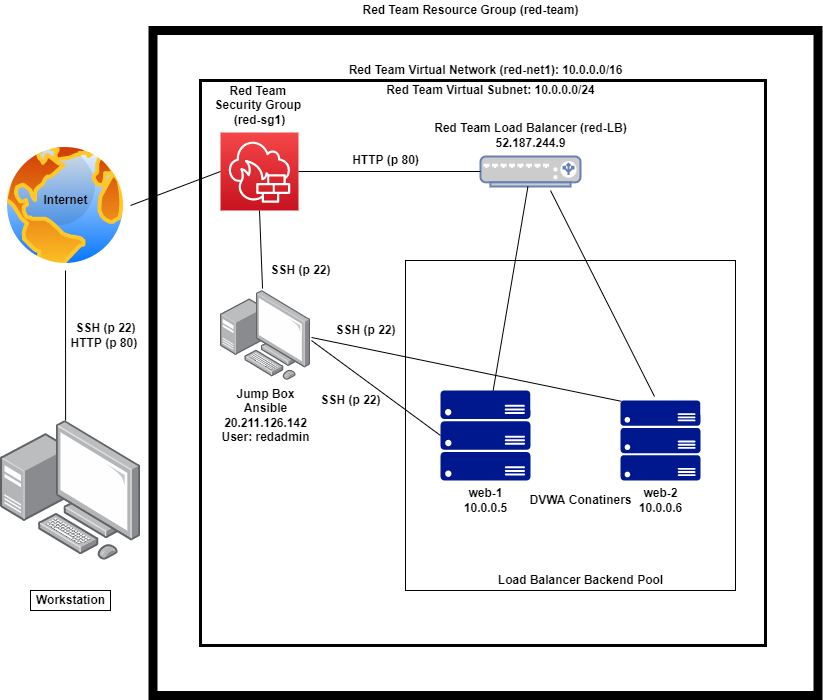

The diagram above was exported from draw.io. Its source (the exported page's mxGraphModel, read from the mxfile embedded in the PNG):
<mxGraphModel dx="1422" dy="794" grid="1" gridSize="10" guides="1" tooltips="1" connect="1" arrows="1" fold="1" page="1" pageScale="1" pageWidth="850" pageHeight="1100" math="0" shadow="0">
  <root>
    <mxCell id="0" />
    <mxCell id="1" parent="0" />
    <mxCell id="x9J0HstfiwLUi-zDQZsw-7" value="" style="whiteSpace=wrap;html=1;aspect=fixed;strokeColor=#000000;strokeWidth=9;" parent="1" vertex="1">
      <mxGeometry x="172.5" y="80" width="665" height="665" as="geometry" />
    </mxCell>
    <mxCell id="x9J0HstfiwLUi-zDQZsw-4" value="" style="whiteSpace=wrap;html=1;aspect=fixed;strokeWidth=3;" parent="1" vertex="1">
      <mxGeometry x="220" y="130" width="565" height="565" as="geometry" />
    </mxCell>
    <mxCell id="igYwIQcyI52XU959-zAk-19" value="" style="whiteSpace=wrap;html=1;aspect=fixed;" parent="1" vertex="1">
      <mxGeometry x="425" y="310" width="330" height="330" as="geometry" />
    </mxCell>
    <mxCell id="6MpKX3LuvfxbWYNLk2vA-1" value="" style="aspect=fixed;perimeter=ellipsePerimeter;html=1;align=center;shadow=0;dashed=0;spacingTop=3;image;image=img/lib/active_directory/internet_globe.svg;" parent="1" vertex="1">
      <mxGeometry x="20" y="190" width="130" height="130" as="geometry" />
    </mxCell>
    <mxCell id="6MpKX3LuvfxbWYNLk2vA-2" value="" style="sketch=0;points=[[0,0,0],[0.25,0,0],[0.5,0,0],[0.75,0,0],[1,0,0],[0,1,0],[0.25,1,0],[0.5,1,0],[0.75,1,0],[1,1,0],[0,0.25,0],[0,0.5,0],[0,0.75,0],[1,0.25,0],[1,0.5,0],[1,0.75,0]];outlineConnect=0;fontColor=#232F3E;gradientColor=#F54749;gradientDirection=north;fillColor=#C7131F;strokeColor=#ffffff;dashed=0;verticalLabelPosition=bottom;verticalAlign=top;align=center;html=1;fontSize=12;fontStyle=0;aspect=fixed;shape=mxgraph.aws4.resourceIcon;resIcon=mxgraph.aws4.network_firewall;" parent="1" vertex="1">
      <mxGeometry x="240" y="182" width="78" height="78" as="geometry" />
    </mxCell>
    <mxCell id="6MpKX3LuvfxbWYNLk2vA-4" value="" style="points=[];aspect=fixed;html=1;align=center;shadow=0;dashed=0;image;image=img/lib/allied_telesis/computer_and_terminals/Personal_Computer_with_Server.svg;" parent="1" vertex="1">
      <mxGeometry x="20" y="470" width="140" height="140" as="geometry" />
    </mxCell>
    <mxCell id="igYwIQcyI52XU959-zAk-1" value="" style="endArrow=none;html=1;rounded=0;exitX=1;exitY=0.5;exitDx=0;exitDy=0;entryX=0;entryY=0.5;entryDx=0;entryDy=0;entryPerimeter=0;" parent="1" source="6MpKX3LuvfxbWYNLk2vA-1" target="6MpKX3LuvfxbWYNLk2vA-2" edge="1">
      <mxGeometry width="50" height="50" relative="1" as="geometry">
        <mxPoint x="720" y="610" as="sourcePoint" />
        <mxPoint x="770" y="560" as="targetPoint" />
      </mxGeometry>
    </mxCell>
    <mxCell id="igYwIQcyI52XU959-zAk-2" value="" style="endArrow=none;html=1;rounded=0;exitX=0.465;exitY=0;exitDx=0;exitDy=0;exitPerimeter=0;entryX=0.5;entryY=1;entryDx=0;entryDy=0;" parent="1" source="6MpKX3LuvfxbWYNLk2vA-4" target="6MpKX3LuvfxbWYNLk2vA-1" edge="1">
      <mxGeometry width="50" height="50" relative="1" as="geometry">
        <mxPoint x="720" y="610" as="sourcePoint" />
        <mxPoint x="770" y="560" as="targetPoint" />
      </mxGeometry>
    </mxCell>
    <mxCell id="igYwIQcyI52XU959-zAk-4" value="" style="sketch=0;aspect=fixed;pointerEvents=1;shadow=0;dashed=0;html=1;strokeColor=none;labelPosition=center;verticalLabelPosition=bottom;verticalAlign=top;align=center;fillColor=#00188D;shape=mxgraph.azure.server_rack" parent="1" vertex="1">
      <mxGeometry x="640" y="450" width="80" height="80" as="geometry" />
    </mxCell>
    <mxCell id="igYwIQcyI52XU959-zAk-5" value="" style="sketch=0;aspect=fixed;pointerEvents=1;shadow=0;dashed=0;html=1;strokeColor=none;labelPosition=center;verticalLabelPosition=bottom;verticalAlign=top;align=center;fillColor=#00188D;shape=mxgraph.azure.server_rack" parent="1" vertex="1">
      <mxGeometry x="460" y="440" width="90" height="90" as="geometry" />
    </mxCell>
    <mxCell id="igYwIQcyI52XU959-zAk-6" value="" style="points=[];aspect=fixed;html=1;align=center;shadow=0;dashed=0;image;image=img/lib/allied_telesis/computer_and_terminals/Personal_Computer_with_Server.svg;" parent="1" vertex="1">
      <mxGeometry x="240" y="340" width="90" height="90" as="geometry" />
    </mxCell>
    <mxCell id="igYwIQcyI52XU959-zAk-9" value="" style="whiteSpace=wrap;html=1;" parent="1" vertex="1">
      <mxGeometry x="50" y="640" width="80" height="20" as="geometry" />
    </mxCell>
    <mxCell id="igYwIQcyI52XU959-zAk-7" value="&lt;b&gt;Workstation&lt;/b&gt;" style="text;html=1;resizable=0;autosize=1;align=center;verticalAlign=middle;points=[];fillColor=none;strokeColor=none;rounded=0;" parent="1" vertex="1">
      <mxGeometry x="50" y="640" width="80" height="20" as="geometry" />
    </mxCell>
    <mxCell id="igYwIQcyI52XU959-zAk-11" value="&lt;b&gt;SSH (p 22)&lt;br&gt;HTTP (p 80)&amp;nbsp;&lt;/b&gt;" style="text;html=1;resizable=0;autosize=1;align=center;verticalAlign=middle;points=[];fillColor=none;strokeColor=none;rounded=0;" parent="1" vertex="1">
      <mxGeometry x="80" y="370" width="90" height="30" as="geometry" />
    </mxCell>
    <mxCell id="igYwIQcyI52XU959-zAk-12" value="&lt;b&gt;Internet&lt;/b&gt;" style="text;html=1;resizable=0;autosize=1;align=center;verticalAlign=middle;points=[];fillColor=none;strokeColor=none;rounded=0;" parent="1" vertex="1">
      <mxGeometry x="55" y="240" width="60" height="20" as="geometry" />
    </mxCell>
    <mxCell id="igYwIQcyI52XU959-zAk-13" value="&lt;b&gt;Red Team &lt;br&gt;Security Group&amp;nbsp;&lt;br&gt;(red-sg1)&lt;/b&gt;" style="text;html=1;resizable=0;autosize=1;align=center;verticalAlign=middle;points=[];fillColor=none;strokeColor=none;rounded=0;" parent="1" vertex="1">
      <mxGeometry x="224" y="130" width="110" height="50" as="geometry" />
    </mxCell>
    <mxCell id="igYwIQcyI52XU959-zAk-14" value="" style="fontColor=#0066CC;verticalAlign=top;verticalLabelPosition=bottom;labelPosition=center;align=center;html=1;outlineConnect=0;fillColor=#CCCCCC;strokeColor=#6881B3;gradientColor=none;gradientDirection=north;strokeWidth=2;shape=mxgraph.networks.load_balancer;" parent="1" vertex="1">
      <mxGeometry x="500" y="206" width="100" height="30" as="geometry" />
    </mxCell>
    <mxCell id="igYwIQcyI52XU959-zAk-15" value="&lt;b&gt;Red Team Load Balancer (red-LB)&lt;br&gt;52.187.244.9&lt;br&gt;&lt;/b&gt;" style="text;html=1;resizable=0;autosize=1;align=center;verticalAlign=middle;points=[];fillColor=none;strokeColor=none;rounded=0;" parent="1" vertex="1">
      <mxGeometry x="445" y="170" width="210" height="30" as="geometry" />
    </mxCell>
    <mxCell id="igYwIQcyI52XU959-zAk-16" value="&lt;b&gt;Jump Box&lt;br&gt;Ansible&lt;br&gt;20.211.126.142&lt;br&gt;User: redadmin&lt;br&gt;&lt;/b&gt;" style="text;html=1;resizable=0;autosize=1;align=center;verticalAlign=middle;points=[];fillColor=none;strokeColor=none;rounded=0;" parent="1" vertex="1">
      <mxGeometry x="235" y="435" width="100" height="60" as="geometry" />
    </mxCell>
    <mxCell id="igYwIQcyI52XU959-zAk-17" value="&lt;b&gt;web-1&lt;br&gt;10.0.0.5&lt;br&gt;&lt;/b&gt;" style="text;html=1;resizable=0;autosize=1;align=center;verticalAlign=middle;points=[];fillColor=none;strokeColor=none;rounded=0;" parent="1" vertex="1">
      <mxGeometry x="475" y="535" width="60" height="30" as="geometry" />
    </mxCell>
    <mxCell id="igYwIQcyI52XU959-zAk-18" value="&lt;b&gt;web-2&lt;br&gt;10.0.0.6&lt;br&gt;&lt;/b&gt;" style="text;html=1;resizable=0;autosize=1;align=center;verticalAlign=middle;points=[];fillColor=none;strokeColor=none;rounded=0;" parent="1" vertex="1">
      <mxGeometry x="650" y="535" width="60" height="30" as="geometry" />
    </mxCell>
    <mxCell id="igYwIQcyI52XU959-zAk-20" value="&lt;b&gt;Load Balancer Backend Pool&lt;/b&gt;" style="text;html=1;resizable=0;autosize=1;align=center;verticalAlign=middle;points=[];fillColor=none;strokeColor=none;rounded=0;" parent="1" vertex="1">
      <mxGeometry x="510" y="620" width="180" height="20" as="geometry" />
    </mxCell>
    <mxCell id="igYwIQcyI52XU959-zAk-21" value="&lt;b&gt;DVWA Conatiners&lt;/b&gt;" style="text;html=1;resizable=0;autosize=1;align=center;verticalAlign=middle;points=[];fillColor=none;strokeColor=none;rounded=0;" parent="1" vertex="1">
      <mxGeometry x="540" y="540" width="120" height="20" as="geometry" />
    </mxCell>
    <mxCell id="igYwIQcyI52XU959-zAk-22" value="" style="endArrow=none;html=1;rounded=0;exitX=1;exitY=0.5;exitDx=0;exitDy=0;exitPerimeter=0;entryX=0;entryY=0.5;entryDx=0;entryDy=0;entryPerimeter=0;" parent="1" source="6MpKX3LuvfxbWYNLk2vA-2" target="igYwIQcyI52XU959-zAk-14" edge="1">
      <mxGeometry width="50" height="50" relative="1" as="geometry">
        <mxPoint x="720" y="550" as="sourcePoint" />
        <mxPoint x="770" y="500" as="targetPoint" />
      </mxGeometry>
    </mxCell>
    <mxCell id="igYwIQcyI52XU959-zAk-23" value="" style="endArrow=none;html=1;rounded=0;exitX=0.467;exitY=-0.022;exitDx=0;exitDy=0;exitPerimeter=0;entryX=0.5;entryY=1;entryDx=0;entryDy=0;entryPerimeter=0;" parent="1" source="igYwIQcyI52XU959-zAk-6" target="6MpKX3LuvfxbWYNLk2vA-2" edge="1">
      <mxGeometry width="50" height="50" relative="1" as="geometry">
        <mxPoint x="720" y="550" as="sourcePoint" />
        <mxPoint x="770" y="500" as="targetPoint" />
      </mxGeometry>
    </mxCell>
    <mxCell id="igYwIQcyI52XU959-zAk-24" value="" style="endArrow=none;html=1;rounded=0;" parent="1" source="igYwIQcyI52XU959-zAk-5" target="igYwIQcyI52XU959-zAk-14" edge="1">
      <mxGeometry width="50" height="50" relative="1" as="geometry">
        <mxPoint x="720" y="550" as="sourcePoint" />
        <mxPoint x="770" y="500" as="targetPoint" />
      </mxGeometry>
    </mxCell>
    <mxCell id="igYwIQcyI52XU959-zAk-25" value="" style="endArrow=none;html=1;rounded=0;entryX=0.7;entryY=1.133;entryDx=0;entryDy=0;entryPerimeter=0;exitX=0.425;exitY=-0.05;exitDx=0;exitDy=0;exitPerimeter=0;" parent="1" source="igYwIQcyI52XU959-zAk-4" target="igYwIQcyI52XU959-zAk-14" edge="1">
      <mxGeometry width="50" height="50" relative="1" as="geometry">
        <mxPoint x="720" y="550" as="sourcePoint" />
        <mxPoint x="770" y="500" as="targetPoint" />
      </mxGeometry>
    </mxCell>
    <mxCell id="igYwIQcyI52XU959-zAk-26" value="" style="endArrow=none;html=1;rounded=0;exitX=1.011;exitY=0.556;exitDx=0;exitDy=0;exitPerimeter=0;entryX=0;entryY=0.5;entryDx=0;entryDy=0;entryPerimeter=0;" parent="1" source="igYwIQcyI52XU959-zAk-6" target="igYwIQcyI52XU959-zAk-5" edge="1">
      <mxGeometry width="50" height="50" relative="1" as="geometry">
        <mxPoint x="720" y="550" as="sourcePoint" />
        <mxPoint x="770" y="500" as="targetPoint" />
      </mxGeometry>
    </mxCell>
    <mxCell id="igYwIQcyI52XU959-zAk-27" value="" style="endArrow=none;html=1;rounded=0;exitX=1.011;exitY=0.522;exitDx=0;exitDy=0;exitPerimeter=0;entryX=0.01;entryY=0.01;entryDx=0;entryDy=0;entryPerimeter=0;" parent="1" source="igYwIQcyI52XU959-zAk-6" target="igYwIQcyI52XU959-zAk-4" edge="1">
      <mxGeometry width="50" height="50" relative="1" as="geometry">
        <mxPoint x="720" y="550" as="sourcePoint" />
        <mxPoint x="770" y="500" as="targetPoint" />
      </mxGeometry>
    </mxCell>
    <mxCell id="igYwIQcyI52XU959-zAk-28" value="&lt;b&gt;SSH (p 22)&lt;/b&gt;" style="text;html=1;resizable=0;autosize=1;align=center;verticalAlign=middle;points=[];fillColor=none;strokeColor=none;rounded=0;" parent="1" vertex="1">
      <mxGeometry x="280" y="310" width="80" height="20" as="geometry" />
    </mxCell>
    <mxCell id="igYwIQcyI52XU959-zAk-29" value="&lt;b&gt;SSH (p 22)&lt;/b&gt;" style="text;html=1;resizable=0;autosize=1;align=center;verticalAlign=middle;points=[];fillColor=none;strokeColor=none;rounded=0;" parent="1" vertex="1">
      <mxGeometry x="345" y="370" width="80" height="20" as="geometry" />
    </mxCell>
    <mxCell id="x9J0HstfiwLUi-zDQZsw-2" value="&lt;b&gt;HTTP (p 80)&lt;/b&gt;" style="text;html=1;resizable=0;autosize=1;align=center;verticalAlign=middle;points=[];fillColor=none;strokeColor=none;rounded=0;" parent="1" vertex="1">
      <mxGeometry x="365" y="200" width="80" height="20" as="geometry" />
    </mxCell>
    <mxCell id="x9J0HstfiwLUi-zDQZsw-3" value="&lt;b&gt;SSH (p 22)&lt;/b&gt;" style="text;html=1;resizable=0;autosize=1;align=center;verticalAlign=middle;points=[];fillColor=none;strokeColor=none;rounded=0;" parent="1" vertex="1">
      <mxGeometry x="330" y="440" width="80" height="20" as="geometry" />
    </mxCell>
    <mxCell id="x9J0HstfiwLUi-zDQZsw-5" value="&lt;b&gt;Red Team Virtual Network (red-net1): 10.0.0.0/16&lt;/b&gt;" style="text;html=1;resizable=0;autosize=1;align=center;verticalAlign=middle;points=[];fillColor=none;strokeColor=none;rounded=0;" parent="1" vertex="1">
      <mxGeometry x="360" y="110" width="290" height="20" as="geometry" />
    </mxCell>
    <mxCell id="x9J0HstfiwLUi-zDQZsw-6" value="&lt;b&gt;Red Team Virtual Subnet: 10.0.0.0/24&lt;/b&gt;" style="text;html=1;resizable=0;autosize=1;align=center;verticalAlign=middle;points=[];fillColor=none;strokeColor=none;rounded=0;" parent="1" vertex="1">
      <mxGeometry x="400" y="130" width="220" height="20" as="geometry" />
    </mxCell>
    <mxCell id="x9J0HstfiwLUi-zDQZsw-8" value="&lt;b&gt;Red Team Resource Group (red-team)&lt;/b&gt;" style="text;html=1;resizable=0;autosize=1;align=center;verticalAlign=middle;points=[];fillColor=none;strokeColor=none;rounded=0;" parent="1" vertex="1">
      <mxGeometry x="375" y="50" width="230" height="20" as="geometry" />
    </mxCell>
  </root>
</mxGraphModel>